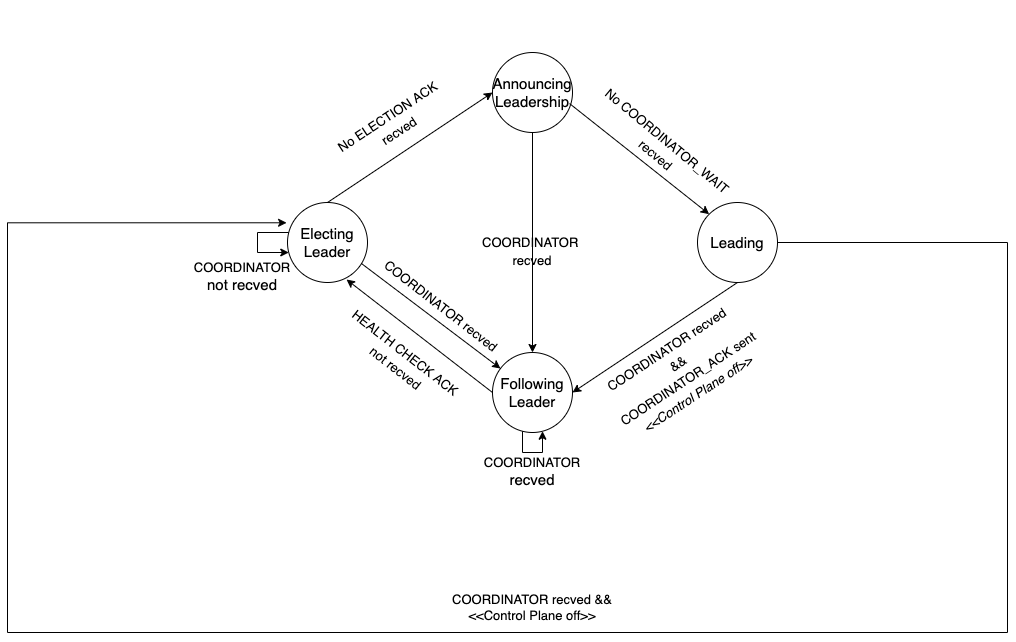

The diagram above was exported from draw.io. Its source (the exported page's mxGraphModel, read from the mxfile embedded in the PNG):
<mxGraphModel dx="1298" dy="745" grid="1" gridSize="10" guides="1" tooltips="1" connect="1" arrows="1" fold="1" page="1" pageScale="1" pageWidth="850" pageHeight="1100" math="0" shadow="0">
  <root>
    <mxCell id="0" />
    <mxCell id="1" parent="0" />
    <mxCell id="2" value="&lt;font style=&quot;font-size: 13px;&quot;&gt;HEALTH CHECK ACK &lt;br&gt;not recved&lt;br&gt;&lt;/font&gt;" style="text;html=1;strokeColor=none;fillColor=none;align=center;verticalAlign=middle;whiteSpace=wrap;rounded=0;fontSize=15;rotation=37.9;" vertex="1" parent="1">
      <mxGeometry x="350" y="360" width="290" height="95" as="geometry" />
    </mxCell>
    <mxCell id="3" value="&lt;font style=&quot;font-size: 15px;&quot;&gt;Electing&lt;br&gt;Leader&lt;/font&gt;" style="ellipse;whiteSpace=wrap;html=1;aspect=fixed;" vertex="1" parent="1">
      <mxGeometry x="380" y="250" width="80" height="80" as="geometry" />
    </mxCell>
    <mxCell id="4" style="edgeStyle=orthogonalEdgeStyle;rounded=0;orthogonalLoop=1;jettySize=auto;html=1;entryX=0.5;entryY=0;entryDx=0;entryDy=0;fontSize=13;startArrow=none;startFill=0;endArrow=classic;endFill=1;" edge="1" source="5" target="6" parent="1">
      <mxGeometry relative="1" as="geometry" />
    </mxCell>
    <mxCell id="5" value="&lt;span style=&quot;font-size: 15px;&quot;&gt;Announcing&lt;br&gt;&lt;/span&gt;&lt;span style=&quot;font-size: 15px;&quot;&gt;Leadership&lt;/span&gt;" style="ellipse;whiteSpace=wrap;html=1;aspect=fixed;" vertex="1" parent="1">
      <mxGeometry x="585" y="100" width="80" height="80" as="geometry" />
    </mxCell>
    <mxCell id="6" value="&lt;span style=&quot;font-size: 15px;&quot;&gt;Following&lt;br&gt;&lt;/span&gt;&lt;span style=&quot;font-size: 15px;&quot;&gt;Leader&lt;/span&gt;" style="ellipse;whiteSpace=wrap;html=1;aspect=fixed;" vertex="1" parent="1">
      <mxGeometry x="585" y="400" width="80" height="80" as="geometry" />
    </mxCell>
    <mxCell id="7" style="edgeStyle=orthogonalEdgeStyle;rounded=0;orthogonalLoop=1;jettySize=auto;html=1;startArrow=none;startFill=0;endArrow=classic;endFill=1;entryX=0;entryY=0.75;entryDx=0;entryDy=0;" edge="1" source="8" target="11" parent="1">
      <mxGeometry relative="1" as="geometry">
        <mxPoint x="360" y="370" as="targetPoint" />
        <Array as="points">
          <mxPoint x="1100" y="290" />
          <mxPoint x="1100" y="680" />
          <mxPoint x="100" y="680" />
          <mxPoint x="100" y="270" />
        </Array>
      </mxGeometry>
    </mxCell>
    <mxCell id="8" value="&lt;span style=&quot;font-size: 15px;&quot;&gt;Leading&lt;/span&gt;" style="ellipse;whiteSpace=wrap;html=1;aspect=fixed;" vertex="1" parent="1">
      <mxGeometry x="790" y="250" width="80" height="80" as="geometry" />
    </mxCell>
    <mxCell id="9" style="edgeStyle=orthogonalEdgeStyle;rounded=0;orthogonalLoop=1;jettySize=auto;html=1;fontSize=15;" edge="1" source="3" target="3" parent="1">
      <mxGeometry relative="1" as="geometry">
        <Array as="points">
          <mxPoint x="350" y="290" />
        </Array>
      </mxGeometry>
    </mxCell>
    <mxCell id="10" value="&lt;span style=&quot;font-size: 13px;&quot;&gt;COORDINATOR&lt;br&gt;&lt;/span&gt;not recved" style="text;html=1;strokeColor=none;fillColor=none;align=center;verticalAlign=middle;whiteSpace=wrap;rounded=0;fontSize=15;" vertex="1" parent="1">
      <mxGeometry x="190" y="275" width="290" height="95" as="geometry" />
    </mxCell>
    <mxCell id="11" value="&lt;font style=&quot;font-size: 13px;&quot;&gt;No ELECTION ACK &lt;br&gt;recved&lt;/font&gt;" style="text;html=1;strokeColor=none;fillColor=none;align=center;verticalAlign=middle;whiteSpace=wrap;rounded=0;fontSize=15;rotation=-33.4;" vertex="1" parent="1">
      <mxGeometry x="341.38" y="119.59" width="290" height="100" as="geometry" />
    </mxCell>
    <mxCell id="12" value="" style="endArrow=classic;html=1;rounded=0;fontSize=15;entryX=0;entryY=0.5;entryDx=0;entryDy=0;exitX=0.5;exitY=0;exitDx=0;exitDy=0;" edge="1" source="3" target="5" parent="1">
      <mxGeometry width="50" height="50" relative="1" as="geometry">
        <mxPoint x="430" y="220" as="sourcePoint" />
        <mxPoint x="480" y="170" as="targetPoint" />
      </mxGeometry>
    </mxCell>
    <mxCell id="13" value="" style="endArrow=classic;html=1;rounded=0;fontSize=15;entryX=0.738;entryY=0.963;entryDx=0;entryDy=0;exitX=0;exitY=0.5;exitDx=0;exitDy=0;entryPerimeter=0;" edge="1" source="6" target="3" parent="1">
      <mxGeometry width="50" height="50" relative="1" as="geometry">
        <mxPoint x="290" y="430" as="sourcePoint" />
        <mxPoint x="455" y="320" as="targetPoint" />
      </mxGeometry>
    </mxCell>
    <mxCell id="14" value="" style="endArrow=classic;html=1;rounded=0;fontSize=15;entryX=0;entryY=0;entryDx=0;entryDy=0;exitX=0.963;exitY=0.638;exitDx=0;exitDy=0;exitPerimeter=0;" edge="1" source="5" target="8" parent="1">
      <mxGeometry width="50" height="50" relative="1" as="geometry">
        <mxPoint x="690" y="232.5" as="sourcePoint" />
        <mxPoint x="855" y="122.5" as="targetPoint" />
      </mxGeometry>
    </mxCell>
    <mxCell id="15" value="&lt;font style=&quot;font-size: 13px;&quot;&gt;No COORDINATOR_WAIT&lt;br&gt;recved&lt;br&gt;&lt;/font&gt;" style="text;html=1;strokeColor=none;fillColor=none;align=center;verticalAlign=middle;whiteSpace=wrap;rounded=0;fontSize=15;rotation=39.7;" vertex="1" parent="1">
      <mxGeometry x="610" y="147.5" width="290" height="95" as="geometry" />
    </mxCell>
    <mxCell id="16" value="&lt;font style=&quot;font-size: 13px;&quot;&gt;COORDINATOR recved &lt;br&gt;&amp;amp;&amp;amp;&lt;br&gt;COORDINATOR_ACK sent&lt;br&gt;&lt;i&gt;&amp;lt;&amp;lt;Control Plane off&amp;gt;&amp;gt;&lt;/i&gt;&lt;br&gt;&lt;/font&gt;" style="text;html=1;strokeColor=none;fillColor=none;align=center;verticalAlign=middle;whiteSpace=wrap;rounded=0;fontSize=15;rotation=-33.4;" vertex="1" parent="1">
      <mxGeometry x="630" y="370" width="290" height="95" as="geometry" />
    </mxCell>
    <mxCell id="17" value="" style="endArrow=none;html=1;rounded=0;fontSize=15;entryX=0;entryY=0.5;entryDx=0;entryDy=0;exitX=0.5;exitY=0;exitDx=0;exitDy=0;startArrow=classic;startFill=1;endFill=0;" edge="1" parent="1">
      <mxGeometry width="50" height="50" relative="1" as="geometry">
        <mxPoint x="665" y="440" as="sourcePoint" />
        <mxPoint x="830" y="330" as="targetPoint" />
      </mxGeometry>
    </mxCell>
    <mxCell id="18" value="&lt;span style=&quot;font-size: 13px;&quot;&gt;COORDINATOR&lt;br&gt;&lt;/span&gt;recved" style="text;html=1;strokeColor=none;fillColor=none;align=center;verticalAlign=middle;whiteSpace=wrap;rounded=0;fontSize=15;rotation=0;" vertex="1" parent="1">
      <mxGeometry x="480" y="470" width="290" height="95" as="geometry" />
    </mxCell>
    <mxCell id="19" style="edgeStyle=orthogonalEdgeStyle;rounded=0;orthogonalLoop=1;jettySize=auto;html=1;fontSize=13;" edge="1" source="6" target="6" parent="1">
      <mxGeometry relative="1" as="geometry">
        <mxPoint x="640" y="490" as="targetPoint" />
        <Array as="points">
          <mxPoint x="620" y="500" />
        </Array>
      </mxGeometry>
    </mxCell>
    <mxCell id="20" value="&lt;span style=&quot;font-size: 13px;&quot;&gt;COORDINATOR &lt;br&gt;recved&lt;/span&gt;" style="text;html=1;strokeColor=none;fillColor=none;align=center;verticalAlign=middle;whiteSpace=wrap;rounded=0;fontSize=15;rotation=0;" vertex="1" parent="1">
      <mxGeometry x="480" y="250" width="290" height="95" as="geometry" />
    </mxCell>
    <mxCell id="21" value="" style="endArrow=none;html=1;rounded=0;fontSize=15;entryX=0.925;entryY=0.763;entryDx=0;entryDy=0;entryPerimeter=0;startArrow=classic;startFill=1;endFill=0;" edge="1" source="6" target="3" parent="1">
      <mxGeometry width="50" height="50" relative="1" as="geometry">
        <mxPoint x="595" y="422.96" as="sourcePoint" />
        <mxPoint x="449.03999999999996" y="309.99999999999994" as="targetPoint" />
      </mxGeometry>
    </mxCell>
    <mxCell id="22" value="&lt;font style=&quot;font-size: 13px;&quot;&gt;COORDINATOR recved&lt;br&gt;&lt;/font&gt;" style="text;html=1;strokeColor=none;fillColor=none;align=center;verticalAlign=middle;whiteSpace=wrap;rounded=0;fontSize=15;rotation=37.9;" vertex="1" parent="1">
      <mxGeometry x="390" y="305" width="290" height="95" as="geometry" />
    </mxCell>
    <mxCell id="23" value="&lt;font style=&quot;font-size: 13px;&quot;&gt;COORDINATOR recved &amp;amp;&amp;amp;&lt;br&gt;&amp;lt;&amp;lt;Control Plane off&amp;gt;&amp;gt;&lt;/font&gt;" style="text;html=1;strokeColor=none;fillColor=none;align=center;verticalAlign=middle;whiteSpace=wrap;rounded=0;" vertex="1" parent="1">
      <mxGeometry x="535" y="640" width="180" height="30" as="geometry" />
    </mxCell>
  </root>
</mxGraphModel>